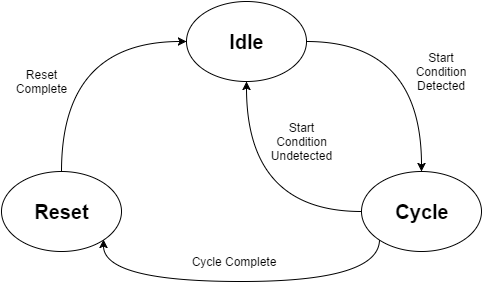

The diagram above was exported from draw.io. Its source (the exported page's mxGraphModel, read from the mxfile embedded in the PNG):
<mxGraphModel dx="874" dy="578" grid="1" gridSize="10" guides="1" tooltips="1" connect="1" arrows="1" fold="1" page="1" pageScale="1" pageWidth="850" pageHeight="1100" background="#ffffff" math="0" shadow="0">
  <root>
    <mxCell id="0" />
    <mxCell id="1" parent="0" />
    <mxCell id="1a0eacb0aadb271f-7" style="edgeStyle=orthogonalEdgeStyle;curved=1;html=1;exitX=1;exitY=0.5;entryX=0.5;entryY=0;jettySize=auto;orthogonalLoop=1;" edge="1" parent="1" source="1a0eacb0aadb271f-1" target="1a0eacb0aadb271f-2">
      <mxGeometry relative="1" as="geometry" />
    </mxCell>
    <mxCell id="1a0eacb0aadb271f-1" value="&lt;b&gt;&lt;font style=&quot;font-size: 20px&quot;&gt;Idle&lt;/font&gt;&lt;/b&gt;" style="ellipse;whiteSpace=wrap;html=1;" vertex="1" parent="1">
      <mxGeometry x="365" y="100" width="120" height="80" as="geometry" />
    </mxCell>
    <mxCell id="1a0eacb0aadb271f-5" style="edgeStyle=orthogonalEdgeStyle;html=1;exitX=0;exitY=1;entryX=1;entryY=1;jettySize=auto;orthogonalLoop=1;curved=1;" edge="1" parent="1" source="1a0eacb0aadb271f-2" target="1a0eacb0aadb271f-3">
      <mxGeometry relative="1" as="geometry">
        <Array as="points">
          <mxPoint x="558" y="380" />
          <mxPoint x="282" y="380" />
        </Array>
      </mxGeometry>
    </mxCell>
    <mxCell id="1a0eacb0aadb271f-8" style="edgeStyle=orthogonalEdgeStyle;curved=1;html=1;exitX=0;exitY=0.5;entryX=0.5;entryY=1;jettySize=auto;orthogonalLoop=1;" edge="1" parent="1" source="1a0eacb0aadb271f-2" target="1a0eacb0aadb271f-1">
      <mxGeometry relative="1" as="geometry" />
    </mxCell>
    <mxCell id="1a0eacb0aadb271f-2" value="&lt;b&gt;&lt;font style=&quot;font-size: 20px&quot;&gt;Cycle&lt;/font&gt;&lt;/b&gt;" style="ellipse;whiteSpace=wrap;html=1;" vertex="1" parent="1">
      <mxGeometry x="540" y="270" width="120" height="80" as="geometry" />
    </mxCell>
    <mxCell id="1a0eacb0aadb271f-6" style="edgeStyle=orthogonalEdgeStyle;curved=1;html=1;exitX=0.5;exitY=0;entryX=0;entryY=0.5;jettySize=auto;orthogonalLoop=1;" edge="1" parent="1" source="1a0eacb0aadb271f-3" target="1a0eacb0aadb271f-1">
      <mxGeometry relative="1" as="geometry" />
    </mxCell>
    <mxCell id="1a0eacb0aadb271f-3" value="&lt;b&gt;&lt;font style=&quot;font-size: 20px&quot;&gt;Reset&lt;/font&gt;&lt;/b&gt;" style="ellipse;whiteSpace=wrap;html=1;" vertex="1" parent="1">
      <mxGeometry x="180" y="270" width="120" height="80" as="geometry" />
    </mxCell>
    <mxCell id="1a0eacb0aadb271f-9" value="Cycle Complete" style="text;html=1;strokeColor=none;fillColor=none;align=center;verticalAlign=middle;whiteSpace=wrap;" vertex="1" parent="1">
      <mxGeometry x="365" y="350" width="95" height="20" as="geometry" />
    </mxCell>
    <mxCell id="1a0eacb0aadb271f-10" value="Reset Complete" style="text;html=1;strokeColor=none;fillColor=none;align=center;verticalAlign=middle;whiteSpace=wrap;" vertex="1" parent="1">
      <mxGeometry x="200" y="170" width="40" height="20" as="geometry" />
    </mxCell>
    <mxCell id="1a0eacb0aadb271f-11" value="Start Condition&lt;div&gt;Detected&lt;/div&gt;" style="text;html=1;strokeColor=none;fillColor=none;align=center;verticalAlign=middle;whiteSpace=wrap;" vertex="1" parent="1">
      <mxGeometry x="600" y="160" width="40" height="20" as="geometry" />
    </mxCell>
    <mxCell id="1a0eacb0aadb271f-13" value="Start Condition&lt;div&gt;Undetected&lt;/div&gt;" style="text;html=1;strokeColor=none;fillColor=none;align=center;verticalAlign=middle;whiteSpace=wrap;" vertex="1" parent="1">
      <mxGeometry x="460" y="230" width="40" height="20" as="geometry" />
    </mxCell>
  </root>
</mxGraphModel>